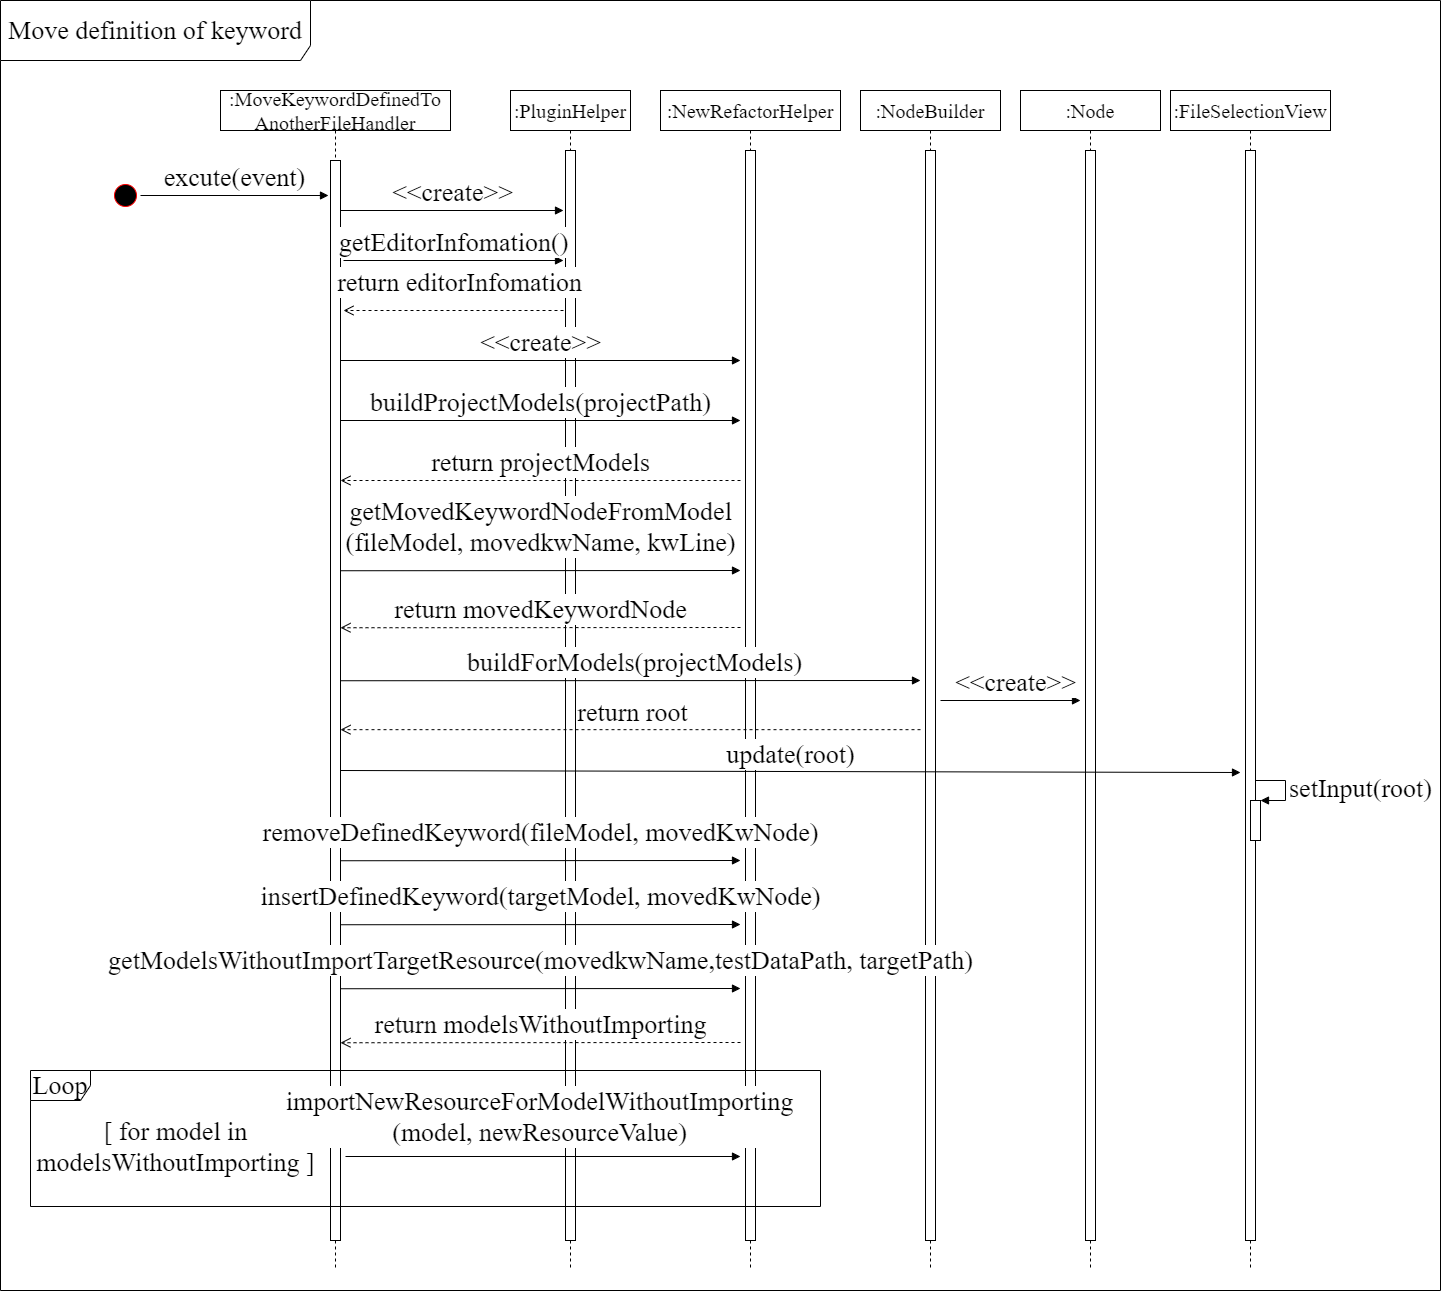

The diagram above was exported from draw.io. Its source (the exported page's mxGraphModel, read from the mxfile embedded in the PNG):
<mxGraphModel dx="2844" dy="1412" grid="1" gridSize="10" guides="1" tooltips="1" connect="1" arrows="1" fold="1" page="1" pageScale="1" pageWidth="827" pageHeight="1169" math="0" shadow="0">
  <root>
    <mxCell id="0" />
    <mxCell id="1" parent="0" />
    <mxCell id="dcU8sZkBkZObHdpRLu70-57" value="Move definition of keyword" style="shape=umlFrame;whiteSpace=wrap;html=1;fontFamily=Times New Roman;fontSize=26;width=310;height=60;" parent="1" vertex="1">
      <mxGeometry x="180" y="30" width="1440" height="1290" as="geometry" />
    </mxCell>
    <mxCell id="dcU8sZkBkZObHdpRLu70-1" value="" style="ellipse;html=1;shape=startState;fillColor=#000000;strokeColor=#ff0000;fontFamily=Times New Roman;fontSize=26;" parent="1" vertex="1">
      <mxGeometry x="290" y="210" width="30" height="30" as="geometry" />
    </mxCell>
    <mxCell id="dcU8sZkBkZObHdpRLu70-2" value=":MoveKeywordDefinedTo&lt;br&gt;AnotherFileHandler" style="shape=umlLifeline;perimeter=lifelinePerimeter;whiteSpace=wrap;html=1;container=1;collapsible=0;recursiveResize=0;outlineConnect=0;fontFamily=Times New Roman;fontSize=20;" parent="1" vertex="1">
      <mxGeometry x="400" y="120" width="230" height="1180" as="geometry" />
    </mxCell>
    <mxCell id="dcU8sZkBkZObHdpRLu70-3" value="" style="html=1;points=[];perimeter=orthogonalPerimeter;fontFamily=Times New Roman;fontSize=20;" parent="dcU8sZkBkZObHdpRLu70-2" vertex="1">
      <mxGeometry x="110" y="70" width="10" height="1080" as="geometry" />
    </mxCell>
    <mxCell id="dcU8sZkBkZObHdpRLu70-4" value="excute(event)" style="html=1;verticalAlign=bottom;endArrow=block;fontFamily=Times New Roman;fontSize=26;exitX=1;exitY=0.5;exitDx=0;exitDy=0;" parent="1" source="dcU8sZkBkZObHdpRLu70-1" edge="1">
      <mxGeometry width="80" relative="1" as="geometry">
        <mxPoint x="190" y="230" as="sourcePoint" />
        <mxPoint x="508" y="225" as="targetPoint" />
      </mxGeometry>
    </mxCell>
    <mxCell id="dcU8sZkBkZObHdpRLu70-5" value=":PluginHelper" style="shape=umlLifeline;perimeter=lifelinePerimeter;whiteSpace=wrap;html=1;container=1;collapsible=0;recursiveResize=0;outlineConnect=0;fontFamily=Times New Roman;fontSize=20;" parent="1" vertex="1">
      <mxGeometry x="690" y="120" width="120" height="1180" as="geometry" />
    </mxCell>
    <mxCell id="dcU8sZkBkZObHdpRLu70-6" value="" style="html=1;points=[];perimeter=orthogonalPerimeter;fontFamily=Times New Roman;fontSize=20;" parent="dcU8sZkBkZObHdpRLu70-5" vertex="1">
      <mxGeometry x="55" y="60" width="10" height="1090" as="geometry" />
    </mxCell>
    <mxCell id="dcU8sZkBkZObHdpRLu70-18" value=":NewRefactorHelper" style="shape=umlLifeline;perimeter=lifelinePerimeter;whiteSpace=wrap;html=1;container=1;collapsible=0;recursiveResize=0;outlineConnect=0;fontFamily=Times New Roman;fontSize=20;" parent="1" vertex="1">
      <mxGeometry x="840" y="120" width="180" height="1180" as="geometry" />
    </mxCell>
    <mxCell id="dcU8sZkBkZObHdpRLu70-19" value="" style="html=1;points=[];perimeter=orthogonalPerimeter;fontFamily=Times New Roman;fontSize=20;" parent="dcU8sZkBkZObHdpRLu70-18" vertex="1">
      <mxGeometry x="85" y="60" width="10" height="1090" as="geometry" />
    </mxCell>
    <mxCell id="dcU8sZkBkZObHdpRLu70-20" value="&amp;lt;&amp;lt;create&amp;gt;&amp;gt;" style="html=1;verticalAlign=bottom;endArrow=block;fontFamily=Times New Roman;fontSize=26;exitX=1;exitY=0.5;exitDx=0;exitDy=0;" parent="1" edge="1">
      <mxGeometry width="80" relative="1" as="geometry">
        <mxPoint x="520" y="390" as="sourcePoint" />
        <mxPoint x="920" y="390" as="targetPoint" />
        <mxPoint as="offset" />
      </mxGeometry>
    </mxCell>
    <mxCell id="dcU8sZkBkZObHdpRLu70-21" value="buildProjectModels(projectPath)" style="html=1;verticalAlign=bottom;endArrow=block;fontFamily=Times New Roman;fontSize=26;exitX=1;exitY=0.5;exitDx=0;exitDy=0;" parent="1" edge="1">
      <mxGeometry width="80" relative="1" as="geometry">
        <mxPoint x="520" y="450" as="sourcePoint" />
        <mxPoint x="920" y="450" as="targetPoint" />
        <mxPoint as="offset" />
      </mxGeometry>
    </mxCell>
    <mxCell id="dcU8sZkBkZObHdpRLu70-22" value="return projectModels" style="html=1;verticalAlign=bottom;endArrow=open;dashed=1;endSize=8;fontFamily=Times New Roman;fontSize=26;" parent="1" edge="1">
      <mxGeometry relative="1" as="geometry">
        <mxPoint x="920" y="510" as="sourcePoint" />
        <mxPoint x="520" y="510" as="targetPoint" />
        <mxPoint as="offset" />
      </mxGeometry>
    </mxCell>
    <mxCell id="dcU8sZkBkZObHdpRLu70-25" value="getMovedKeywordNodeFromModel&lt;br&gt;(fileModel, movedkwName, kwLine)" style="html=1;verticalAlign=bottom;endArrow=block;fontFamily=Times New Roman;fontSize=26;exitX=1;exitY=0.5;exitDx=0;exitDy=0;" parent="1" edge="1">
      <mxGeometry y="10" width="80" relative="1" as="geometry">
        <mxPoint x="520" y="600.2399999999998" as="sourcePoint" />
        <mxPoint x="920" y="600" as="targetPoint" />
        <mxPoint as="offset" />
      </mxGeometry>
    </mxCell>
    <mxCell id="dcU8sZkBkZObHdpRLu70-26" value="return movedKeywordNode" style="html=1;verticalAlign=bottom;endArrow=open;dashed=1;endSize=8;fontFamily=Times New Roman;fontSize=26;" parent="1" edge="1">
      <mxGeometry relative="1" as="geometry">
        <mxPoint x="920" y="657" as="sourcePoint" />
        <mxPoint x="520" y="657.2399999999998" as="targetPoint" />
        <mxPoint as="offset" />
      </mxGeometry>
    </mxCell>
    <mxCell id="dcU8sZkBkZObHdpRLu70-27" value=":NodeBuilder" style="shape=umlLifeline;perimeter=lifelinePerimeter;whiteSpace=wrap;html=1;container=1;collapsible=0;recursiveResize=0;outlineConnect=0;fontFamily=Times New Roman;fontSize=20;" parent="1" vertex="1">
      <mxGeometry x="1040" y="120" width="140" height="1180" as="geometry" />
    </mxCell>
    <mxCell id="dcU8sZkBkZObHdpRLu70-28" value="" style="html=1;points=[];perimeter=orthogonalPerimeter;fontFamily=Times New Roman;fontSize=20;" parent="dcU8sZkBkZObHdpRLu70-27" vertex="1">
      <mxGeometry x="65" y="60" width="10" height="1090" as="geometry" />
    </mxCell>
    <mxCell id="dcU8sZkBkZObHdpRLu70-29" value=":Node" style="shape=umlLifeline;perimeter=lifelinePerimeter;whiteSpace=wrap;html=1;container=1;collapsible=0;recursiveResize=0;outlineConnect=0;fontFamily=Times New Roman;fontSize=20;" parent="1" vertex="1">
      <mxGeometry x="1200" y="120" width="140" height="1180" as="geometry" />
    </mxCell>
    <mxCell id="dcU8sZkBkZObHdpRLu70-30" value="" style="html=1;points=[];perimeter=orthogonalPerimeter;fontFamily=Times New Roman;fontSize=20;" parent="dcU8sZkBkZObHdpRLu70-29" vertex="1">
      <mxGeometry x="65" y="60" width="10" height="1090" as="geometry" />
    </mxCell>
    <mxCell id="dcU8sZkBkZObHdpRLu70-32" value=":FileSelectionView" style="shape=umlLifeline;perimeter=lifelinePerimeter;whiteSpace=wrap;html=1;container=1;collapsible=0;recursiveResize=0;outlineConnect=0;fontFamily=Times New Roman;fontSize=20;" parent="1" vertex="1">
      <mxGeometry x="1350" y="120" width="160" height="1180" as="geometry" />
    </mxCell>
    <mxCell id="dcU8sZkBkZObHdpRLu70-33" value="" style="html=1;points=[];perimeter=orthogonalPerimeter;fontFamily=Times New Roman;fontSize=20;" parent="dcU8sZkBkZObHdpRLu70-32" vertex="1">
      <mxGeometry x="75" y="60" width="10" height="1090" as="geometry" />
    </mxCell>
    <mxCell id="dcU8sZkBkZObHdpRLu70-34" value="" style="html=1;points=[];perimeter=orthogonalPerimeter;fontFamily=Times New Roman;fontSize=26;" parent="dcU8sZkBkZObHdpRLu70-32" vertex="1">
      <mxGeometry x="80" y="710" width="10" height="40" as="geometry" />
    </mxCell>
    <mxCell id="dcU8sZkBkZObHdpRLu70-35" value="setInput(root)" style="edgeStyle=orthogonalEdgeStyle;html=1;align=left;spacingLeft=2;endArrow=block;rounded=0;entryX=1;entryY=0;fontFamily=Times New Roman;fontSize=26;" parent="dcU8sZkBkZObHdpRLu70-32" target="dcU8sZkBkZObHdpRLu70-34" edge="1">
      <mxGeometry relative="1" as="geometry">
        <mxPoint x="85" y="690" as="sourcePoint" />
        <Array as="points">
          <mxPoint x="115" y="690" />
        </Array>
      </mxGeometry>
    </mxCell>
    <mxCell id="dcU8sZkBkZObHdpRLu70-36" value="buildForModels(projectModels)" style="html=1;verticalAlign=bottom;endArrow=block;fontFamily=Times New Roman;fontSize=26;exitX=1;exitY=0.5;exitDx=0;exitDy=0;" parent="1" edge="1">
      <mxGeometry x="0.011" width="80" relative="1" as="geometry">
        <mxPoint x="520" y="710.2399999999998" as="sourcePoint" />
        <mxPoint x="1100" y="710" as="targetPoint" />
        <mxPoint as="offset" />
      </mxGeometry>
    </mxCell>
    <mxCell id="dcU8sZkBkZObHdpRLu70-37" value="&amp;lt;&amp;lt;create&amp;gt;&amp;gt;" style="html=1;verticalAlign=bottom;endArrow=block;fontFamily=Times New Roman;fontSize=26;" parent="1" edge="1">
      <mxGeometry x="0.0928" width="80" relative="1" as="geometry">
        <mxPoint x="1120" y="730" as="sourcePoint" />
        <mxPoint x="1260" y="730" as="targetPoint" />
        <mxPoint x="-1" as="offset" />
      </mxGeometry>
    </mxCell>
    <mxCell id="dcU8sZkBkZObHdpRLu70-38" value="return root" style="html=1;verticalAlign=bottom;endArrow=open;dashed=1;endSize=8;fontFamily=Times New Roman;fontSize=26;" parent="1" edge="1">
      <mxGeometry x="-0.0089" y="1" relative="1" as="geometry">
        <mxPoint x="1100" y="759.17" as="sourcePoint" />
        <mxPoint x="520" y="759.17" as="targetPoint" />
        <mxPoint as="offset" />
      </mxGeometry>
    </mxCell>
    <mxCell id="dcU8sZkBkZObHdpRLu70-39" value="update(root)" style="html=1;verticalAlign=bottom;endArrow=block;fontFamily=Times New Roman;fontSize=26;exitX=1;exitY=0.5;exitDx=0;exitDy=0;" parent="1" edge="1">
      <mxGeometry y="-1" width="80" relative="1" as="geometry">
        <mxPoint x="520" y="799.9999999999998" as="sourcePoint" />
        <mxPoint x="1420" y="802" as="targetPoint" />
        <mxPoint as="offset" />
      </mxGeometry>
    </mxCell>
    <mxCell id="dcU8sZkBkZObHdpRLu70-40" value="removeDefinedKeyword(fileModel, movedKwNode)" style="html=1;verticalAlign=bottom;endArrow=block;fontFamily=Times New Roman;fontSize=26;exitX=1;exitY=0.5;exitDx=0;exitDy=0;" parent="1" edge="1">
      <mxGeometry y="10" width="80" relative="1" as="geometry">
        <mxPoint x="520" y="890.2399999999998" as="sourcePoint" />
        <mxPoint x="920" y="890" as="targetPoint" />
        <mxPoint as="offset" />
      </mxGeometry>
    </mxCell>
    <mxCell id="dcU8sZkBkZObHdpRLu70-41" value="insertDefinedKeyword(targetModel, movedKwNode)" style="html=1;verticalAlign=bottom;endArrow=block;fontFamily=Times New Roman;fontSize=26;exitX=1;exitY=0.5;exitDx=0;exitDy=0;" parent="1" edge="1">
      <mxGeometry y="10" width="80" relative="1" as="geometry">
        <mxPoint x="520" y="954.2399999999998" as="sourcePoint" />
        <mxPoint x="920" y="954" as="targetPoint" />
        <mxPoint as="offset" />
      </mxGeometry>
    </mxCell>
    <mxCell id="dcU8sZkBkZObHdpRLu70-47" value="getModelsWithoutImportTargetResource(movedkwName,testDataPath, targetPath)" style="html=1;verticalAlign=bottom;endArrow=block;fontFamily=Times New Roman;fontSize=26;exitX=1;exitY=0.5;exitDx=0;exitDy=0;" parent="1" edge="1">
      <mxGeometry y="10" width="80" relative="1" as="geometry">
        <mxPoint x="520" y="1018.2399999999998" as="sourcePoint" />
        <mxPoint x="920" y="1018" as="targetPoint" />
        <mxPoint as="offset" />
      </mxGeometry>
    </mxCell>
    <mxCell id="dcU8sZkBkZObHdpRLu70-48" value="return modelsWithoutImporting" style="html=1;verticalAlign=bottom;endArrow=open;dashed=1;endSize=8;fontFamily=Times New Roman;fontSize=26;" parent="1" edge="1">
      <mxGeometry relative="1" as="geometry">
        <mxPoint x="920" y="1072" as="sourcePoint" />
        <mxPoint x="520" y="1072.2399999999998" as="targetPoint" />
        <mxPoint as="offset" />
      </mxGeometry>
    </mxCell>
    <mxCell id="dcU8sZkBkZObHdpRLu70-55" value="importNewResourceForModelWithoutImporting&lt;br style=&quot;font-size: 26px;&quot;&gt;(model, newResourceValue)" style="html=1;verticalAlign=bottom;endArrow=block;fontFamily=Times New Roman;fontSize=26;exitX=1;exitY=0.5;exitDx=0;exitDy=0;" parent="1" edge="1">
      <mxGeometry x="-0.0127" y="6" width="80" relative="1" as="geometry">
        <mxPoint x="525" y="1186" as="sourcePoint" />
        <mxPoint x="920" y="1186" as="targetPoint" />
        <mxPoint as="offset" />
      </mxGeometry>
    </mxCell>
    <mxCell id="dcU8sZkBkZObHdpRLu70-56" value="&lt;font style=&quot;font-size: 26px&quot;&gt;&lt;span style=&quot;font-size: 26px&quot;&gt;[ for model in&lt;br&gt;modelsWithoutImporting&amp;nbsp;&lt;/span&gt;&lt;span style=&quot;font-size: 26px&quot;&gt;]&lt;/span&gt;&lt;/font&gt;" style="text;html=1;align=center;verticalAlign=middle;resizable=0;points=[];autosize=1;strokeColor=none;fontSize=26;fontFamily=Times New Roman;" parent="1" vertex="1">
      <mxGeometry x="210" y="1141" width="290" height="70" as="geometry" />
    </mxCell>
    <mxCell id="9e3v_5J7YOHqwMQ1BM29-1" value="&amp;lt;&amp;lt;create&amp;gt;&amp;gt;" style="html=1;verticalAlign=bottom;endArrow=block;fontFamily=Times New Roman;fontSize=26;exitX=1;exitY=0.5;exitDx=0;exitDy=0;" parent="1" edge="1">
      <mxGeometry width="80" relative="1" as="geometry">
        <mxPoint x="520" y="240" as="sourcePoint" />
        <mxPoint x="743" y="240" as="targetPoint" />
      </mxGeometry>
    </mxCell>
    <mxCell id="9e3v_5J7YOHqwMQ1BM29-2" value="getEditorInfomation()" style="html=1;verticalAlign=bottom;endArrow=block;fontFamily=Times New Roman;fontSize=26;exitX=1;exitY=0.5;exitDx=0;exitDy=0;" parent="1" edge="1">
      <mxGeometry width="80" relative="1" as="geometry">
        <mxPoint x="523" y="289.9999999999998" as="sourcePoint" />
        <mxPoint x="743" y="290" as="targetPoint" />
      </mxGeometry>
    </mxCell>
    <mxCell id="9e3v_5J7YOHqwMQ1BM29-3" value="return editorInfomation" style="html=1;verticalAlign=bottom;endArrow=open;dashed=1;endSize=8;fontFamily=Times New Roman;fontSize=26;" parent="1" edge="1">
      <mxGeometry x="-0.0636" y="-10" relative="1" as="geometry">
        <mxPoint x="743" y="340" as="sourcePoint" />
        <mxPoint x="523" y="340" as="targetPoint" />
        <mxPoint as="offset" />
      </mxGeometry>
    </mxCell>
    <mxCell id="dcU8sZkBkZObHdpRLu70-54" value="Loop" style="shape=umlFrame;whiteSpace=wrap;html=1;fontSize=26;fontFamily=Times New Roman;" parent="1" vertex="1">
      <mxGeometry x="210" y="1100" width="790" height="136" as="geometry" />
    </mxCell>
  </root>
</mxGraphModel>